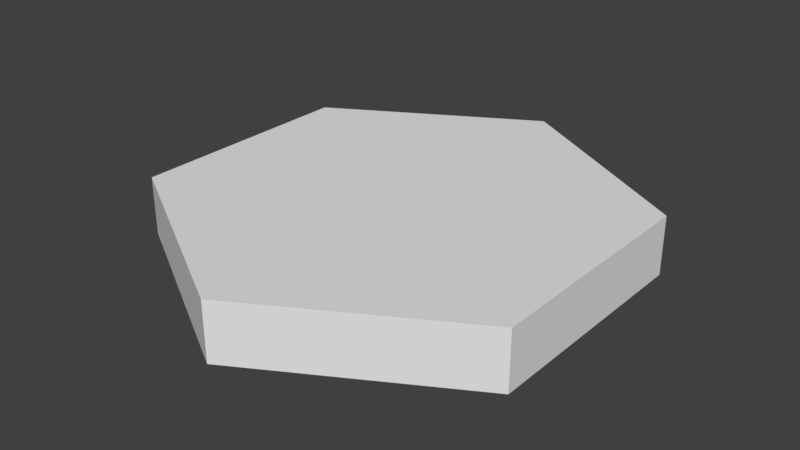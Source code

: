 # Source: hex.blend  (saved by Blender 2.77.0; exported with 4.5.12 LTS)
import bpy
from mathutils import Matrix  # noqa: F401  (used for matrix-valued properties, if any)

bpy.ops.wm.read_factory_settings(use_empty=True)
scene = bpy.context.scene
scene.name = 'Scene'

# ---- collections
col_collection_1 = bpy.data.collections.new('Collection 1'); scene.collection.children.link(col_collection_1)

# ---- world
world_world = bpy.data.worlds.new('World'); scene.world = world_world
world_world.color = (0.05088, 0.05088, 0.05088)
world_world.use_sun_shadow = False
world_world.sun_shadow_jitter_overblur = 0.0
world_world.cycles.sampling_method = 'MANUAL'

# ---- meshes
me_circle_007 = bpy.data.meshes.new('Circle.007')
me_circle_007.from_pydata([(0.0, 0.0, 0.0), (0.0, 1.0, 0.0), (-0.866, 0.5, 0.0), (-0.866, -0.5, 0.0), (8.742e-08, -1.0, 0.0), (0.866, -0.5, 0.0), (0.866, 0.5, 0.0), (-0.866, 0.5, 0.25), (0.0, 1.0, 0.25), (0.0, 0.0, 0.25), (-0.866, -0.5, 0.25), (8.742e-08, -1.0, 0.25), (0.866, -0.5, 0.25), (0.866, 0.5, 0.25)], [], [(0, 2, 1), (0, 3, 2), (0, 4, 3), (0, 5, 4), (0, 6, 5), (0, 1, 6), (9, 8, 7), (9, 7, 10), (9, 10, 11), (9, 11, 12), (9, 12, 13), (9, 13, 8), (6, 1, 8, 13), (1, 2, 7, 8), (5, 6, 13, 12), (4, 5, 12, 11), (3, 4, 11, 10), (2, 3, 10, 7)])
me_circle_007.use_remesh_preserve_volume = False
me_circle_007.use_remesh_preserve_attributes = False
me_circle_007.use_mirror_vertex_groups = False
me_circle_007.update()

# ---- objects
ob_circle = bpy.data.objects.new('Circle', me_circle_007)

# ---- transforms, parenting, visibility, modifiers, constraints
ob_circle.location = (0.0, 0.0, 0.0)
ob_circle.lineart.crease_threshold = 0.0

# ---- collection membership
col_collection_1.objects.link(ob_circle)

# ---- scene / render settings (as saved in the file)
scene.frame_start = 1; scene.frame_end = 250; scene.frame_set(1)
scene.render.engine = 'BLENDER_EEVEE_NEXT'
scene.render.resolution_percentage = 50
scene.render.dither_intensity = 0.0
scene.cycles.use_denoising = False
scene.cycles.samples = 128
scene.cycles.sampling_pattern = 'TABULATED_SOBOL'
scene.cycles.light_sampling_threshold = 0.0
scene.cycles.use_adaptive_sampling = False
scene.cycles.use_light_tree = False
scene.cycles.blur_glossy = 0.0
scene.cycles.sample_clamp_indirect = 0.0
scene.view_settings.view_transform = 'Standard'
bpy.context.view_layer.update()

# ---- added for rendering (the .blend has no active camera and no usable light): camera, sun
cam_auto = bpy.data.cameras.new('AutoCamera')
cam_auto.lens = 50.0
cam_auto.sensor_width = 36.0
cam_auto.clip_end = 1000.0
ob_auto_camera = bpy.data.objects.new('AutoCamera', cam_auto)
scene.collection.objects.link(ob_auto_camera)
ob_auto_camera.location = (2.45882, -2.95058, 2.09205)
ob_auto_camera.rotation_euler = (1.09748, -7.21219e-08, 0.694738)
scene.camera = ob_auto_camera
light_auto_sun = bpy.data.lights.new('AutoSun', 'SUN')
light_auto_sun.energy = 3.0
light_auto_sun.angle = 0.0523599
ob_auto_sun = bpy.data.objects.new('AutoSun', light_auto_sun)
scene.collection.objects.link(ob_auto_sun)
ob_auto_sun.rotation_euler = (0.872665, 0.174533, 0.523599)
bpy.context.view_layer.update()
